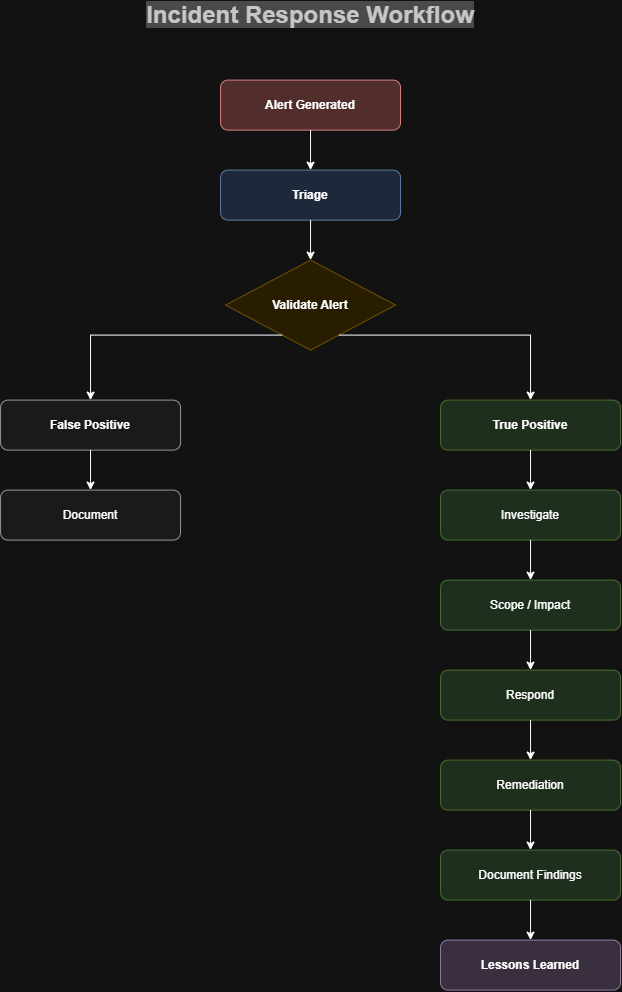

The diagram above was exported from draw.io. Its source (the exported page's mxGraphModel, read from the mxfile embedded in the PNG):
<mxGraphModel dx="1952" dy="811" grid="1" gridSize="10" guides="1" tooltips="1" connect="1" arrows="1" fold="1" page="1" pageScale="1" pageWidth="900" pageHeight="1300" math="0" shadow="0">
  <root>
    <mxCell id="0" />
    <mxCell id="1" parent="0" />
    <mxCell id="3gcqZk4-xuzphlukVRdz-1" parent="1" style="rounded=1;whiteSpace=wrap;html=1;fillColor=#f8cecc;strokeColor=#b85450;fontSize=12;fontStyle=1;" value="Alert Generated" vertex="1">
      <mxGeometry height="50" width="180" x="350" y="150" as="geometry" />
    </mxCell>
    <mxCell id="3gcqZk4-xuzphlukVRdz-2" parent="1" style="rounded=1;whiteSpace=wrap;html=1;fillColor=#dae8fc;strokeColor=#6c8ebf;fontSize=12;fontStyle=1;" value="Triage" vertex="1">
      <mxGeometry height="50" width="180" x="350" y="240" as="geometry" />
    </mxCell>
    <mxCell id="3gcqZk4-xuzphlukVRdz-3" parent="1" style="rhombus;whiteSpace=wrap;html=1;fillColor=#fff2cc;strokeColor=#d6b656;fontSize=12;fontStyle=1;" value="Validate Alert" vertex="1">
      <mxGeometry height="90" width="170" x="355" y="330" as="geometry" />
    </mxCell>
    <mxCell id="3gcqZk4-xuzphlukVRdz-4" parent="1" style="rounded=1;whiteSpace=wrap;html=1;fillColor=#f5f5f5;strokeColor=#666666;fontSize=12;fontStyle=1;" value="False Positive" vertex="1">
      <mxGeometry height="50" width="180" x="130" y="470" as="geometry" />
    </mxCell>
    <mxCell id="3gcqZk4-xuzphlukVRdz-5" parent="1" style="rounded=1;whiteSpace=wrap;html=1;fillColor=#d5e8d4;strokeColor=#82b366;fontSize=12;fontStyle=1;" value="True Positive" vertex="1">
      <mxGeometry height="50" width="180" x="570" y="470" as="geometry" />
    </mxCell>
    <mxCell id="3gcqZk4-xuzphlukVRdz-6" parent="1" style="rounded=1;whiteSpace=wrap;html=1;fillColor=#f5f5f5;strokeColor=#666666;fontSize=12;" value="Document" vertex="1">
      <mxGeometry height="50" width="180" x="130" y="560" as="geometry" />
    </mxCell>
    <mxCell id="3gcqZk4-xuzphlukVRdz-7" parent="1" style="rounded=1;whiteSpace=wrap;html=1;fillColor=#d5e8d4;strokeColor=#82b366;fontSize=12;" value="Investigate" vertex="1">
      <mxGeometry height="50" width="180" x="570" y="560" as="geometry" />
    </mxCell>
    <mxCell id="3gcqZk4-xuzphlukVRdz-8" parent="1" style="rounded=1;whiteSpace=wrap;html=1;fillColor=#d5e8d4;strokeColor=#82b366;fontSize=12;" value="Scope / Impact" vertex="1">
      <mxGeometry height="50" width="180" x="570" y="650" as="geometry" />
    </mxCell>
    <mxCell id="3gcqZk4-xuzphlukVRdz-9" parent="1" style="rounded=1;whiteSpace=wrap;html=1;fillColor=#d5e8d4;strokeColor=#82b366;fontSize=12;" value="Respond" vertex="1">
      <mxGeometry height="50" width="180" x="570" y="740" as="geometry" />
    </mxCell>
    <mxCell id="3gcqZk4-xuzphlukVRdz-10" parent="1" style="rounded=1;whiteSpace=wrap;html=1;fillColor=#d5e8d4;strokeColor=#82b366;fontSize=12;" value="Remediation" vertex="1">
      <mxGeometry height="50" width="180" x="570" y="830" as="geometry" />
    </mxCell>
    <mxCell id="3gcqZk4-xuzphlukVRdz-11" parent="1" style="rounded=1;whiteSpace=wrap;html=1;fillColor=#d5e8d4;strokeColor=#82b366;fontSize=12;" value="Document Findings" vertex="1">
      <mxGeometry height="50" width="180" x="570" y="920" as="geometry" />
    </mxCell>
    <mxCell id="3gcqZk4-xuzphlukVRdz-12" parent="1" style="rounded=1;whiteSpace=wrap;html=1;fillColor=#e1d5e7;strokeColor=#9673a6;fontSize=12;fontStyle=1;" value="Lessons Learned" vertex="1">
      <mxGeometry height="50" width="180" x="570" y="1010" as="geometry" />
    </mxCell>
    <mxCell id="3gcqZk4-xuzphlukVRdz-13" edge="1" parent="1" source="3gcqZk4-xuzphlukVRdz-1" style="edgeStyle=orthogonalEdgeStyle;rounded=0;html=1;" target="3gcqZk4-xuzphlukVRdz-2">
      <mxGeometry relative="1" as="geometry" />
    </mxCell>
    <mxCell id="3gcqZk4-xuzphlukVRdz-14" edge="1" parent="1" source="3gcqZk4-xuzphlukVRdz-2" style="edgeStyle=orthogonalEdgeStyle;rounded=0;html=1;" target="3gcqZk4-xuzphlukVRdz-3">
      <mxGeometry relative="1" as="geometry" />
    </mxCell>
    <mxCell id="3gcqZk4-xuzphlukVRdz-15" edge="1" parent="1" source="3gcqZk4-xuzphlukVRdz-3" style="edgeStyle=orthogonalEdgeStyle;rounded=0;html=1;exitX=0.25;exitY=1;exitDx=0;exitDy=0;entryX=0.5;entryY=0;entryDx=0;entryDy=0;" target="3gcqZk4-xuzphlukVRdz-4">
      <mxGeometry relative="1" as="geometry" />
    </mxCell>
    <mxCell id="3gcqZk4-xuzphlukVRdz-16" edge="1" parent="1" source="3gcqZk4-xuzphlukVRdz-3" style="edgeStyle=orthogonalEdgeStyle;rounded=0;html=1;exitX=0.75;exitY=1;exitDx=0;exitDy=0;entryX=0.5;entryY=0;entryDx=0;entryDy=0;" target="3gcqZk4-xuzphlukVRdz-5">
      <mxGeometry relative="1" as="geometry" />
    </mxCell>
    <mxCell id="3gcqZk4-xuzphlukVRdz-17" edge="1" parent="1" source="3gcqZk4-xuzphlukVRdz-4" style="edgeStyle=orthogonalEdgeStyle;rounded=0;html=1;" target="3gcqZk4-xuzphlukVRdz-6">
      <mxGeometry relative="1" as="geometry" />
    </mxCell>
    <mxCell id="3gcqZk4-xuzphlukVRdz-18" edge="1" parent="1" source="3gcqZk4-xuzphlukVRdz-5" style="edgeStyle=orthogonalEdgeStyle;rounded=0;html=1;" target="3gcqZk4-xuzphlukVRdz-7">
      <mxGeometry relative="1" as="geometry" />
    </mxCell>
    <mxCell id="3gcqZk4-xuzphlukVRdz-19" edge="1" parent="1" source="3gcqZk4-xuzphlukVRdz-7" style="edgeStyle=orthogonalEdgeStyle;rounded=0;html=1;" target="3gcqZk4-xuzphlukVRdz-8">
      <mxGeometry relative="1" as="geometry" />
    </mxCell>
    <mxCell id="3gcqZk4-xuzphlukVRdz-20" edge="1" parent="1" source="3gcqZk4-xuzphlukVRdz-8" style="edgeStyle=orthogonalEdgeStyle;rounded=0;html=1;" target="3gcqZk4-xuzphlukVRdz-9">
      <mxGeometry relative="1" as="geometry" />
    </mxCell>
    <mxCell id="3gcqZk4-xuzphlukVRdz-21" edge="1" parent="1" source="3gcqZk4-xuzphlukVRdz-9" style="edgeStyle=orthogonalEdgeStyle;rounded=0;html=1;" target="3gcqZk4-xuzphlukVRdz-10">
      <mxGeometry relative="1" as="geometry" />
    </mxCell>
    <mxCell id="3gcqZk4-xuzphlukVRdz-22" edge="1" parent="1" source="3gcqZk4-xuzphlukVRdz-10" style="edgeStyle=orthogonalEdgeStyle;rounded=0;html=1;" target="3gcqZk4-xuzphlukVRdz-11">
      <mxGeometry relative="1" as="geometry" />
    </mxCell>
    <mxCell id="3gcqZk4-xuzphlukVRdz-23" edge="1" parent="1" source="3gcqZk4-xuzphlukVRdz-11" style="edgeStyle=orthogonalEdgeStyle;rounded=0;html=1;" target="3gcqZk4-xuzphlukVRdz-12">
      <mxGeometry relative="1" as="geometry" />
    </mxCell>
    <mxCell id="3gcqZk4-xuzphlukVRdz-27" parent="1" style="text;html=1;whiteSpace=wrap;strokeColor=none;fillColor=none;align=center;verticalAlign=middle;rounded=0;" value="&lt;font color=&quot;#2e2e2e&quot;&gt;&lt;span style=&quot;font-size: 24px; text-wrap-mode: nowrap; background-color: rgb(189, 191, 192);&quot;&gt;&lt;b&gt;Incident Response Workflow&lt;/b&gt;&lt;/span&gt;&lt;/font&gt;" vertex="1">
      <mxGeometry height="30" width="150" x="365" y="70" as="geometry" />
    </mxCell>
  </root>
</mxGraphModel>